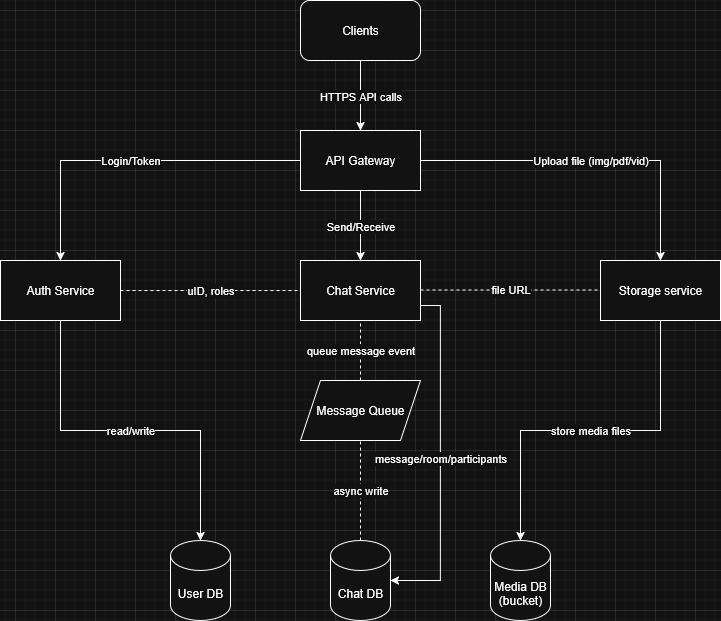

The diagram above was exported from draw.io. Its source (the exported page's mxGraphModel, read from the mxfile embedded in the PNG):
<mxGraphModel dx="744" dy="823" grid="1" gridSize="10" guides="1" tooltips="1" connect="1" arrows="1" fold="1" page="1" pageScale="1" pageWidth="850" pageHeight="1100" math="0" shadow="0">
  <root>
    <mxCell id="0" />
    <mxCell id="1" parent="0" />
    <mxCell id="XwrMafX3SBbuFwaNKjyD-4" value="HTTPS API calls" style="edgeStyle=orthogonalEdgeStyle;rounded=0;orthogonalLoop=1;jettySize=auto;html=1;exitX=0.5;exitY=1;exitDx=0;exitDy=0;entryX=0.5;entryY=0;entryDx=0;entryDy=0;" parent="1" source="XwrMafX3SBbuFwaNKjyD-1" target="XwrMafX3SBbuFwaNKjyD-2" edge="1">
      <mxGeometry relative="1" as="geometry" />
    </mxCell>
    <mxCell id="XwrMafX3SBbuFwaNKjyD-1" value="&lt;div&gt;Clients&lt;/div&gt;" style="rounded=1;whiteSpace=wrap;html=1;" parent="1" vertex="1">
      <mxGeometry x="365" y="30" width="120" height="60" as="geometry" />
    </mxCell>
    <mxCell id="XwrMafX3SBbuFwaNKjyD-10" value="Login/Token" style="edgeStyle=orthogonalEdgeStyle;rounded=0;orthogonalLoop=1;jettySize=auto;html=1;exitX=0;exitY=0.5;exitDx=0;exitDy=0;entryX=0.5;entryY=0;entryDx=0;entryDy=0;" parent="1" source="XwrMafX3SBbuFwaNKjyD-2" target="XwrMafX3SBbuFwaNKjyD-8" edge="1">
      <mxGeometry relative="1" as="geometry" />
    </mxCell>
    <mxCell id="XwrMafX3SBbuFwaNKjyD-11" value="Send/Receive" style="edgeStyle=orthogonalEdgeStyle;rounded=0;orthogonalLoop=1;jettySize=auto;html=1;exitX=0.5;exitY=1;exitDx=0;exitDy=0;" parent="1" source="XwrMafX3SBbuFwaNKjyD-2" target="XwrMafX3SBbuFwaNKjyD-6" edge="1">
      <mxGeometry relative="1" as="geometry" />
    </mxCell>
    <mxCell id="XwrMafX3SBbuFwaNKjyD-12" value="Upload file (img/pdf/vid)" style="edgeStyle=orthogonalEdgeStyle;rounded=0;orthogonalLoop=1;jettySize=auto;html=1;exitX=1;exitY=0.5;exitDx=0;exitDy=0;entryX=0.5;entryY=0;entryDx=0;entryDy=0;" parent="1" source="XwrMafX3SBbuFwaNKjyD-2" target="XwrMafX3SBbuFwaNKjyD-7" edge="1">
      <mxGeometry relative="1" as="geometry" />
    </mxCell>
    <mxCell id="XwrMafX3SBbuFwaNKjyD-2" value="API Gateway" style="rounded=0;whiteSpace=wrap;html=1;" parent="1" vertex="1">
      <mxGeometry x="365" y="160" width="120" height="60" as="geometry" />
    </mxCell>
    <mxCell id="XwrMafX3SBbuFwaNKjyD-6" value="Chat Service" style="rounded=0;whiteSpace=wrap;html=1;" parent="1" vertex="1">
      <mxGeometry x="365" y="290" width="120" height="60" as="geometry" />
    </mxCell>
    <mxCell id="XwrMafX3SBbuFwaNKjyD-7" value="Storage service" style="rounded=0;whiteSpace=wrap;html=1;" parent="1" vertex="1">
      <mxGeometry x="665" y="290" width="120" height="60" as="geometry" />
    </mxCell>
    <mxCell id="XwrMafX3SBbuFwaNKjyD-8" value="Auth Service" style="rounded=0;whiteSpace=wrap;html=1;" parent="1" vertex="1">
      <mxGeometry x="65" y="290" width="120" height="60" as="geometry" />
    </mxCell>
    <mxCell id="XwrMafX3SBbuFwaNKjyD-13" value="Message Queue" style="shape=parallelogram;perimeter=parallelogramPerimeter;whiteSpace=wrap;html=1;fixedSize=1;" parent="1" vertex="1">
      <mxGeometry x="365" y="410" width="120" height="60" as="geometry" />
    </mxCell>
    <mxCell id="XwrMafX3SBbuFwaNKjyD-14" value="queue message event" style="endArrow=none;dashed=1;html=1;rounded=0;exitX=0.5;exitY=0;exitDx=0;exitDy=0;entryX=0.5;entryY=1;entryDx=0;entryDy=0;" parent="1" source="XwrMafX3SBbuFwaNKjyD-13" target="XwrMafX3SBbuFwaNKjyD-6" edge="1">
      <mxGeometry width="50" height="50" relative="1" as="geometry">
        <mxPoint x="400" y="410" as="sourcePoint" />
        <mxPoint x="450" y="360" as="targetPoint" />
      </mxGeometry>
    </mxCell>
    <mxCell id="XwrMafX3SBbuFwaNKjyD-17" value="User DB" style="shape=cylinder3;whiteSpace=wrap;html=1;boundedLbl=1;backgroundOutline=1;size=15;" parent="1" vertex="1">
      <mxGeometry x="235" y="570" width="60" height="80" as="geometry" />
    </mxCell>
    <mxCell id="XwrMafX3SBbuFwaNKjyD-18" value="read/write" style="edgeStyle=orthogonalEdgeStyle;rounded=0;orthogonalLoop=1;jettySize=auto;html=1;exitX=0.5;exitY=1;exitDx=0;exitDy=0;entryX=0.5;entryY=0;entryDx=0;entryDy=0;entryPerimeter=0;" parent="1" source="XwrMafX3SBbuFwaNKjyD-8" target="XwrMafX3SBbuFwaNKjyD-17" edge="1">
      <mxGeometry relative="1" as="geometry" />
    </mxCell>
    <mxCell id="XwrMafX3SBbuFwaNKjyD-19" value="Chat DB" style="shape=cylinder3;whiteSpace=wrap;html=1;boundedLbl=1;backgroundOutline=1;size=15;" parent="1" vertex="1">
      <mxGeometry x="395" y="570" width="60" height="80" as="geometry" />
    </mxCell>
    <mxCell id="XwrMafX3SBbuFwaNKjyD-20" value="message/room/participants" style="edgeStyle=orthogonalEdgeStyle;rounded=0;orthogonalLoop=1;jettySize=auto;html=1;exitX=1;exitY=0.75;exitDx=0;exitDy=0;entryX=1;entryY=0.5;entryDx=0;entryDy=0;entryPerimeter=0;" parent="1" source="XwrMafX3SBbuFwaNKjyD-6" target="XwrMafX3SBbuFwaNKjyD-19" edge="1">
      <mxGeometry relative="1" as="geometry" />
    </mxCell>
    <mxCell id="XwrMafX3SBbuFwaNKjyD-21" value="Media DB (bucket)" style="shape=cylinder3;whiteSpace=wrap;html=1;boundedLbl=1;backgroundOutline=1;size=15;" parent="1" vertex="1">
      <mxGeometry x="555" y="570" width="60" height="80" as="geometry" />
    </mxCell>
    <mxCell id="XwrMafX3SBbuFwaNKjyD-22" value="store media files" style="edgeStyle=orthogonalEdgeStyle;rounded=0;orthogonalLoop=1;jettySize=auto;html=1;exitX=0.5;exitY=1;exitDx=0;exitDy=0;entryX=0.5;entryY=0;entryDx=0;entryDy=0;entryPerimeter=0;" parent="1" source="XwrMafX3SBbuFwaNKjyD-7" target="XwrMafX3SBbuFwaNKjyD-21" edge="1">
      <mxGeometry relative="1" as="geometry" />
    </mxCell>
    <mxCell id="XwrMafX3SBbuFwaNKjyD-26" value="uID, roles" style="endArrow=none;html=1;rounded=0;exitX=1;exitY=0.5;exitDx=0;exitDy=0;entryX=0;entryY=0.5;entryDx=0;entryDy=0;dashed=1;" parent="1" source="XwrMafX3SBbuFwaNKjyD-8" target="XwrMafX3SBbuFwaNKjyD-6" edge="1">
      <mxGeometry width="50" height="50" relative="1" as="geometry">
        <mxPoint x="345" y="390" as="sourcePoint" />
        <mxPoint x="395" y="340" as="targetPoint" />
      </mxGeometry>
    </mxCell>
    <mxCell id="XwrMafX3SBbuFwaNKjyD-28" value="file URL" style="endArrow=none;html=1;rounded=0;exitX=1;exitY=0.5;exitDx=0;exitDy=0;entryX=0;entryY=0.5;entryDx=0;entryDy=0;dashed=1;" parent="1" edge="1">
      <mxGeometry width="50" height="50" relative="1" as="geometry">
        <mxPoint x="485" y="319.47" as="sourcePoint" />
        <mxPoint x="665" y="319.47" as="targetPoint" />
      </mxGeometry>
    </mxCell>
    <mxCell id="XwrMafX3SBbuFwaNKjyD-29" value="async write" style="endArrow=none;dashed=1;html=1;rounded=0;entryX=0.5;entryY=1;entryDx=0;entryDy=0;exitX=0.5;exitY=0;exitDx=0;exitDy=0;exitPerimeter=0;" parent="1" source="XwrMafX3SBbuFwaNKjyD-19" target="XwrMafX3SBbuFwaNKjyD-13" edge="1">
      <mxGeometry width="50" height="50" relative="1" as="geometry">
        <mxPoint x="460" y="550" as="sourcePoint" />
        <mxPoint x="420" y="530" as="targetPoint" />
      </mxGeometry>
    </mxCell>
  </root>
</mxGraphModel>